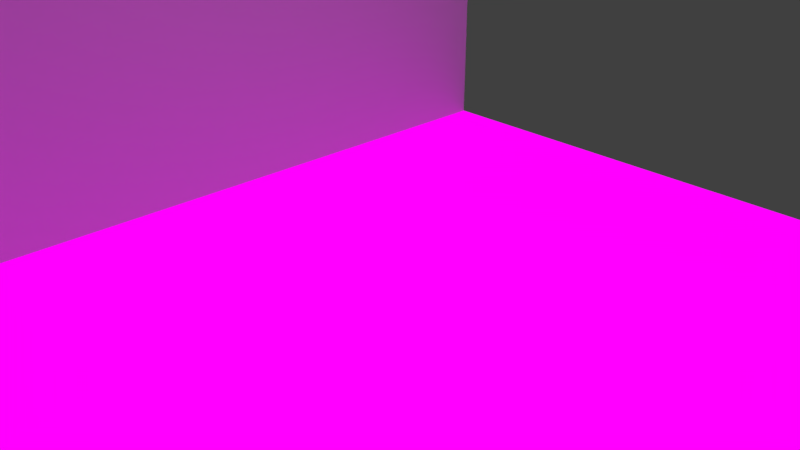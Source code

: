 # Source: Re-useable.blend  (saved by Blender 2.79.0; exported with 4.5.12 LTS)
import bpy
from mathutils import Matrix  # noqa: F401  (used for matrix-valued properties, if any)

bpy.ops.wm.read_factory_settings(use_empty=True)
scene = bpy.context.scene
scene.name = 'Scene'

# ---- collections
col_collection_1 = bpy.data.collections.new('Collection 1'); scene.collection.children.link(col_collection_1)

# ---- images (referenced by path relative to the original .blend; pixels are not part of the script)
import os
ASSET_DIR = os.environ.get("B2B_ASSET_DIR", "")  # directory of the original .blend (textures are referenced by path, not embedded)
HERE = os.path.dirname(os.path.abspath(__file__))  # packed textures are extracted next to this script under _unpacked/

def load_image(name, relpath, width, height, colorspace="sRGB"):
    """Load a texture the original file referenced (path relative to the .blend, or extracted next to this script)."""
    p = next((c for c in (os.path.join(HERE, relpath), os.path.join(ASSET_DIR, relpath)) if relpath and os.path.exists(c)), "")
    if p:
        img = bpy.data.images.load(p, check_existing=True)
        img.name = name
    else:  # same state as the original file: an image datablock whose file is absent (Cycles renders it pink)
        img = bpy.data.images.new(name, width, height)
        img.source = "FILE"
        img.filepath = "//" + (relpath or name)
    img.colorspace_settings.name = colorspace
    return img
img_pianofloor_png = load_image('Pianofloor.png', 'Pianofloor.png', 1024, 1024, 'sRGB')

# ---- materials (node trees are filled in below, after node groups)
mat_material_002 = bpy.data.materials.new('Material.002')
mat_material_002.alpha_threshold = 0.0
mat_material_002.roughness = 0.5
mat_material_003 = bpy.data.materials.new('Material.003')
mat_material_003.alpha_threshold = 0.0
mat_material_003.roughness = 0.5
mat_material = bpy.data.materials.new('Material')
mat_material.alpha_threshold = 0.0
mat_material.roughness = 0.5
mat_material.line_color = (0.0, 0.0, 0.0, 1.0)

# ---- material node trees
mat_material_002.use_nodes = True; mat_material_002.node_tree.nodes.clear()
_N = mat_material_002.node_tree.nodes; _L = mat_material_002.node_tree.links
n0 = _N.new('ShaderNodeOutputMaterial'); n0.name = 'Material Output'; n0.location = (300, 300)
n1 = _N.new('ShaderNodeBsdfDiffuse'); n1.name = 'Diffuse BSDF'; n1.location = (10, 300)
_L.new(n1.outputs[0], n0.inputs[0])
n0.is_active_output = True
mat_material_003.use_nodes = True; mat_material_003.node_tree.nodes.clear()
_N = mat_material_003.node_tree.nodes; _L = mat_material_003.node_tree.links
n0 = _N.new('ShaderNodeOutputMaterial'); n0.name = 'Material Output'; n0.location = (300, 300)
n1 = _N.new('ShaderNodeTexImage'); n1.name = 'Image Texture'; n1.location = (80, 400)
n1.width = 140
n1.image = img_pianofloor_png
_L.new(n1.outputs[0], n0.inputs[0])
n0.is_active_output = True

# ---- world
world_world = bpy.data.worlds.new('World'); scene.world = world_world
world_world.color = (0.05088, 0.05088, 0.05088)
world_world.use_sun_shadow = False
world_world.sun_shadow_jitter_overblur = 0.0
world_world.cycles.sampling_method = 'MANUAL'

# ---- cameras
cam_camera = bpy.data.cameras.new('Camera')
cam_camera.clip_end = 100.0
cam_camera.lens = 35.0
cam_camera.sensor_width = 32.0
cam_camera.sensor_height = 18.0
cam_camera.ortho_scale = 7.314
cam_camera.dof.focus_distance = 0.0

# ---- lights
light_lamp = bpy.data.lights.new('Lamp', 'POINT')
light_lamp.transmission_factor = 0.0
light_lamp.cutoff_distance = 30.0
light_lamp.energy = 100.0
light_lamp.shadow_buffer_clip_start = 1.001
light_lamp.shadow_soft_size = 0.1
light_lamp.shadow_maximum_resolution = 0.006
light_lamp.use_absolute_resolution = True

# ---- meshes
me_cube_005 = bpy.data.meshes.new('Cube.005')
me_cube_005.from_pydata([(0.0, 7.0, -1.0), (0.0, -1.0, -1.0), (-1.0, -1.0, -1.0), (-1.0, 7.0, -1.0), (4.768e-07, 7.0, 7.0), (-6.557e-07, -1.0, 7.0), (-1.0, -1.0, 7.0), (-1.0, 7.0, 7.0)], [], [(0, 1, 2, 3), (4, 7, 6, 5), (0, 4, 5, 1), (1, 5, 6, 2), (2, 6, 7, 3), (4, 0, 3, 7)])
me_cube_005.polygons.foreach_set('material_index', [1, 1, 1, 1, 1, 1])
_uv = me_cube_005.uv_layers.new(name='UVMap')
_uv.uv.foreach_set('vector', [0.08919, 0.498, 0.08919, 0.998, 0.005859, 0.998, 0.00586, 0.498, 0.9167, 2.98e-08, 1.0, 0.0, 1.0, 0.5, 0.9167, 0.5, 1.003, 0.9941, 1.987e-07, 0.9941, 0.0, 1.192e-07, 1.003, 0.0, 0.999, 0.1027, 0.00679, 0.1022, 0.006882, 0.01784, 0.9991, 0.01839, 1.005, 1.002, 0.0, 1.0, 0.0, 0.001976, 1.005, 0.003953, 0.006454, 0.06989, 1.001, 0.07306, 1.0, 0.1574, 0.005926, 0.1542])
me_cube_005.materials.append(mat_material_002)
me_cube_005.materials.append(mat_material_003)
me_cube_005.use_remesh_preserve_volume = False
me_cube_005.use_remesh_preserve_attributes = False
me_cube_005.use_mirror_vertex_groups = False
me_cube_005.update()
me_cube_004 = bpy.data.meshes.new('Cube.004')
me_cube_004.from_pydata([(0.0, 7.0, -1.0), (0.0, -1.0, -1.0), (-1.0, -1.0, -1.0), (-1.0, 7.0, -1.0), (4.768e-07, 7.0, 7.0), (-6.557e-07, -1.0, 7.0), (-1.0, -1.0, 7.0), (-1.0, 7.0, 7.0)], [], [(0, 1, 2, 3), (4, 7, 6, 5), (0, 4, 5, 1), (1, 5, 6, 2), (2, 6, 7, 3), (4, 0, 3, 7)])
me_cube_004.polygons.foreach_set('material_index', [1, 1, 1, 1, 1, 1])
_uv = me_cube_004.uv_layers.new(name='UVMap')
_uv.uv.foreach_set('vector', [0.08919, 0.498, 0.08919, 0.998, 0.005859, 0.998, 0.00586, 0.498, 0.9167, 2.98e-08, 1.0, 0.0, 1.0, 0.5, 0.9167, 0.5, 1.003, 0.9941, 1.987e-07, 0.9941, 0.0, 1.192e-07, 1.003, 0.0, 0.999, 0.1027, 0.00679, 0.1022, 0.006882, 0.01784, 0.9991, 0.01839, 1.005, 1.002, 0.0, 1.0, 0.0, 0.001976, 1.005, 0.003953, 0.006454, 0.06989, 1.001, 0.07306, 1.0, 0.1574, 0.005926, 0.1542])
me_cube_004.materials.append(mat_material_002)
me_cube_004.materials.append(mat_material_003)
me_cube_004.use_remesh_preserve_volume = False
me_cube_004.use_remesh_preserve_attributes = False
me_cube_004.use_mirror_vertex_groups = False
me_cube_004.update()
me_cube_003 = bpy.data.meshes.new('Cube.003')
me_cube_003.from_pydata([(0.0, 7.0, -1.0), (0.0, -1.0, -1.0), (-1.0, -1.0, -1.0), (-1.0, 7.0, -1.0), (4.768e-07, 7.0, 7.0), (-6.557e-07, -1.0, 7.0), (-1.0, -1.0, 7.0), (-1.0, 7.0, 7.0)], [], [(0, 1, 2, 3), (4, 7, 6, 5), (0, 4, 5, 1), (1, 5, 6, 2), (2, 6, 7, 3), (4, 0, 3, 7)])
me_cube_003.polygons.foreach_set('material_index', [1, 1, 1, 1, 1, 1])
_uv = me_cube_003.uv_layers.new(name='UVMap')
_uv.uv.foreach_set('vector', [0.08919, 0.498, 0.08919, 0.998, 0.005859, 0.998, 0.00586, 0.498, 0.9167, 2.98e-08, 1.0, 0.0, 1.0, 0.5, 0.9167, 0.5, 1.003, 0.9941, 1.987e-07, 0.9941, 0.0, 1.192e-07, 1.003, 0.0, 0.999, 0.1027, 0.00679, 0.1022, 0.006882, 0.01784, 0.9991, 0.01839, 1.005, 1.002, 0.0, 1.0, 0.0, 0.001976, 1.005, 0.003953, 0.006454, 0.06989, 1.001, 0.07306, 1.0, 0.1574, 0.005926, 0.1542])
me_cube_003.materials.append(mat_material_002)
me_cube_003.materials.append(mat_material_003)
me_cube_003.use_remesh_preserve_volume = False
me_cube_003.use_remesh_preserve_attributes = False
me_cube_003.use_mirror_vertex_groups = False
me_cube_003.update()
me_cube_002 = bpy.data.meshes.new('Cube.002')
me_cube_002.from_pydata([(1.0, 7.0, -1.0), (1.0, -1.0, -1.0), (-1.0, -1.0, -1.0), (-1.0, 7.0, -1.0), (1.0, 7.0, 7.0), (1.0, -1.0, 7.0), (-1.0, -1.0, 7.0), (-1.0, 7.0, 7.0), (0.0, 3.0, -1.0), (-1.0, 3.0, -1.0), (-8.941e-08, 3.0, 7.0), (-1.0, 3.0, 7.0), (-1.0, 5.0, -1.0), (-1.0, 5.0, 7.0), (1.0, 5.0, -1.0), (1.0, 5.0, 7.0), (1.0, 1.0, -1.0), (1.0, 1.0, 7.0), (-1.0, 1.0, -1.0), (-1.0, 1.0, 7.0), (2.0, 7.0, -1.0), (2.0, 7.0, 7.0), (2.0, 5.0, -1.0), (2.0, 5.0, 7.0), (2.0, 1.0, -1.0), (2.0, -1.0, -1.0), (2.0, -1.0, 7.0), (2.0, 1.0, 7.0)], [], [(16, 1, 2, 18), (17, 19, 6, 5), (1, 16, 24, 25), (1, 5, 6, 2), (12, 13, 7, 3), (4, 0, 3, 7), (18, 19, 11, 9), (14, 15, 10, 8), (15, 13, 11, 10), (14, 8, 9, 12), (0, 14, 12, 3), (4, 7, 13, 15), (14, 0, 20, 22), (9, 11, 13, 12), (2, 6, 19, 18), (8, 10, 17, 16), (10, 11, 19, 17), (8, 16, 18, 9), (20, 21, 23, 22), (4, 15, 23, 21), (15, 14, 22, 23), (0, 4, 21, 20), (24, 27, 26, 25), (16, 17, 27, 24), (17, 5, 26, 27), (5, 1, 25, 26)])
me_cube_002.materials.append(mat_material)
me_cube_002.use_remesh_preserve_volume = False
me_cube_002.use_remesh_preserve_attributes = False
me_cube_002.use_mirror_vertex_groups = False
me_cube_002.update()
me_cube_001 = bpy.data.meshes.new('Cube.001')
me_cube_001.from_pydata([(0.0, 7.0, -1.0), (0.0, -1.0, -1.0), (-1.0, -1.0, -1.0), (-1.0, 7.0, -1.0), (4.768e-07, 7.0, 7.0), (-6.557e-07, -1.0, 7.0), (-1.0, -1.0, 7.0), (-1.0, 7.0, 7.0)], [], [(0, 1, 2, 3), (4, 7, 6, 5), (0, 4, 5, 1), (1, 5, 6, 2), (2, 6, 7, 3), (4, 0, 3, 7)])
me_cube_001.polygons.foreach_set('material_index', [1, 1, 1, 1, 1, 1])
_uv = me_cube_001.uv_layers.new(name='UVMap')
_uv.uv.foreach_set('vector', [0.08919, 0.498, 0.08919, 0.998, 0.005859, 0.998, 0.00586, 0.498, 0.9167, 2.98e-08, 1.0, 0.0, 1.0, 0.5, 0.9167, 0.5, 1.003, 0.9941, 1.987e-07, 0.9941, 0.0, 1.192e-07, 1.003, 0.0, 0.999, 0.1027, 0.00679, 0.1022, 0.006882, 0.01784, 0.9991, 0.01839, 1.005, 1.002, 0.0, 1.0, 0.0, 0.001976, 1.005, 0.003953, 0.006454, 0.06989, 1.001, 0.07306, 1.0, 0.1574, 0.005926, 0.1542])
me_cube_001.materials.append(mat_material_002)
me_cube_001.materials.append(mat_material_003)
me_cube_001.use_remesh_preserve_volume = False
me_cube_001.use_remesh_preserve_attributes = False
me_cube_001.use_mirror_vertex_groups = False
me_cube_001.update()
me_cube = bpy.data.meshes.new('Cube')
me_cube.from_pydata([(2.0, 5.0, -1.0), (2.0, -3.0, -1.0), (-1.0, -3.0, -1.0), (-1.0, 5.0, -1.0), (2.0, 5.0, 7.0), (2.0, -3.0, 7.0), (-1.0, -3.0, 7.0), (-1.0, 5.0, 7.0)], [], [(0, 1, 2, 3), (4, 7, 6, 5), (0, 4, 5, 1), (1, 5, 6, 2), (2, 6, 7, 3), (4, 0, 3, 7)])
me_cube.materials.append(mat_material)
me_cube.use_remesh_preserve_volume = False
me_cube.use_remesh_preserve_attributes = False
me_cube.use_mirror_vertex_groups = False
me_cube.update()

# ---- objects
ob_cube_005 = bpy.data.objects.new('Cube.005', me_cube_005)
ob_cube_004 = bpy.data.objects.new('Cube.004', me_cube_004)
ob_cube_003 = bpy.data.objects.new('Cube.003', me_cube_003)
ob_cube_002 = bpy.data.objects.new('Cube.002', me_cube_002)
ob_cube_001 = bpy.data.objects.new('Cube.001', me_cube_001)
ob_cube = bpy.data.objects.new('Cube', me_cube)
ob_lamp = bpy.data.objects.new('Lamp', light_lamp)
ob_camera = bpy.data.objects.new('Camera', cam_camera)

# ---- transforms, parenting, visibility, modifiers, constraints
ob_cube_005.location = (11.0, -2.0, 0.0)
ob_cube_005.rotation_euler = (-0.0, 1.571, 0.0)
ob_cube_005.lock_rotations_4d = False
ob_cube_005.empty_display_type = 'ARROWS'
ob_cube_005.lineart.crease_threshold = 0.0
ob_cube_004.location = (11.0, -10.0, 0.0)
ob_cube_004.rotation_euler = (-0.0, 1.571, 0.0)
ob_cube_004.lock_rotations_4d = False
ob_cube_004.empty_display_type = 'ARROWS'
ob_cube_004.lineart.crease_threshold = 0.0
ob_cube_003.location = (3.0, -10.0, 0.0)
ob_cube_003.rotation_euler = (-0.0, 1.571, 0.0)
ob_cube_003.lock_rotations_4d = False
ob_cube_003.empty_display_type = 'ARROWS'
ob_cube_003.lineart.crease_threshold = 0.0
ob_cube_002.location = (3.0, -10.0, 2.0)
ob_cube_002.lock_rotations_4d = False
ob_cube_002.empty_display_type = 'ARROWS'
ob_cube_002.lineart.crease_threshold = 0.0
ob_cube_001.location = (3.0, -2.0, 0.0)
ob_cube_001.rotation_euler = (-0.0, 1.571, 0.0)
ob_cube_001.lock_rotations_4d = False
ob_cube_001.empty_display_type = 'ARROWS'
ob_cube_001.lineart.crease_threshold = 0.0
ob_cube.location = (3.0, 0.0, 2.0)
ob_cube.lock_rotations_4d = False
ob_cube.empty_display_type = 'ARROWS'
ob_cube.lineart.crease_threshold = 0.0
ob_lamp.location = (13.08, 1.005, 6.904)
ob_lamp.rotation_euler = (0.6503, 0.05522, 1.866)
ob_lamp.lock_rotations_4d = False
ob_lamp.empty_display_type = 'ARROWS'
ob_lamp.color = (0.0, 0.0, 0.0, 0.0)
ob_lamp.lineart.crease_threshold = 0.0
ob_camera.location = (15.48, -6.508, 6.344)
ob_camera.rotation_euler = (1.109, 0.0, 0.8149)
ob_camera.lock_rotations_4d = False
ob_camera.empty_display_type = 'ARROWS'
ob_camera.color = (0.0, 0.0, 0.0, 0.0)
ob_camera.display_type = 'WIRE'
ob_camera.lineart.crease_threshold = 0.0

# ---- collection membership
col_collection_1.objects.link(ob_cube_005)
col_collection_1.objects.link(ob_cube_004)
col_collection_1.objects.link(ob_cube_003)
col_collection_1.objects.link(ob_cube_002)
col_collection_1.objects.link(ob_cube_001)
col_collection_1.objects.link(ob_cube)
col_collection_1.objects.link(ob_lamp)
col_collection_1.objects.link(ob_camera)

# ---- scene / render settings (as saved in the file)
scene.camera = ob_camera
scene.frame_start = 1; scene.frame_end = 250; scene.frame_set(1)
scene.render.engine = 'CYCLES'
scene.render.resolution_percentage = 50
scene.render.dither_intensity = 0.0
scene.cycles.use_denoising = False
scene.cycles.samples = 128
scene.cycles.sampling_pattern = 'TABULATED_SOBOL'
scene.cycles.use_adaptive_sampling = False
scene.cycles.use_light_tree = False
scene.cycles.blur_glossy = 0.0
scene.cycles.sample_clamp_indirect = 0.0
scene.view_settings.view_transform = 'Standard'
bpy.context.view_layer.update()
